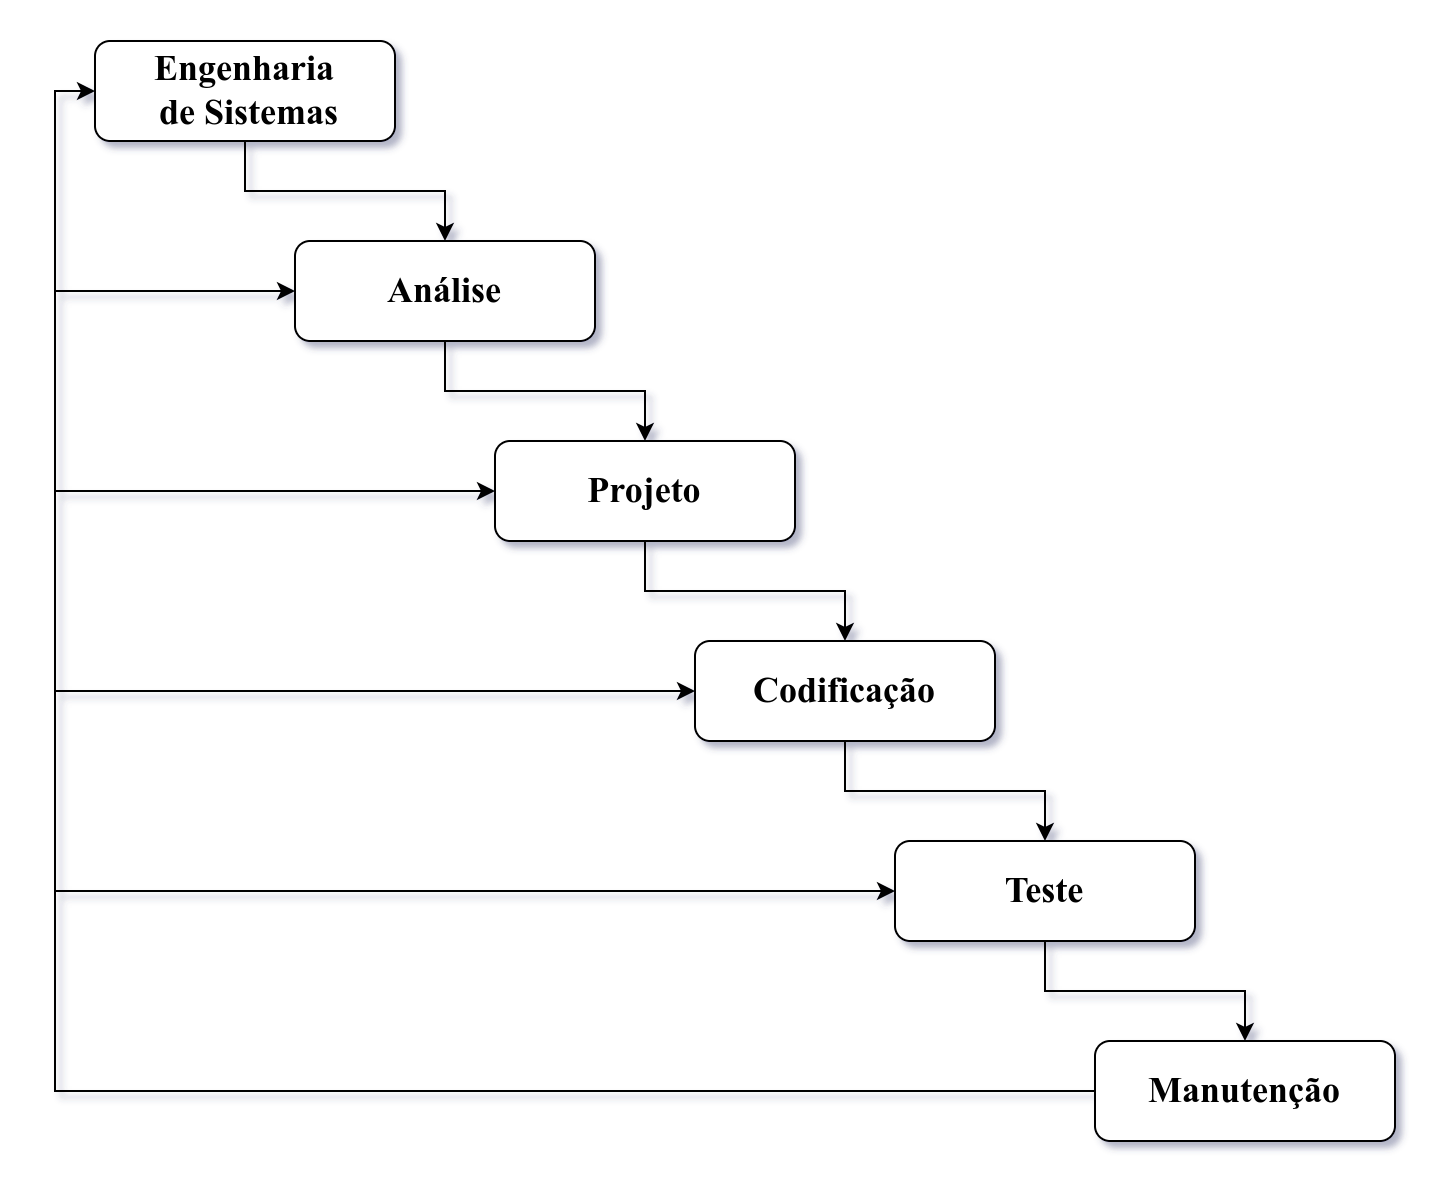

The diagram above was exported from draw.io. Its source (the exported page's mxGraphModel, read from the mxfile embedded in the PNG):
<mxGraphModel dx="1035" dy="676" grid="1" gridSize="10" guides="1" tooltips="1" connect="1" arrows="1" fold="1" page="1" pageScale="1" pageWidth="583" pageHeight="827" math="0" shadow="0">
  <root>
    <mxCell id="0" />
    <mxCell id="1" parent="0" />
    <mxCell id="Oq-ljVGPP87ZaVZy-ePw-15" value="" style="group" vertex="1" connectable="0" parent="1">
      <mxGeometry x="80" y="50" width="670" height="550" as="geometry" />
    </mxCell>
    <mxCell id="C6JgbhJZ64Mo8-9sQbz5-1" value="Engenharia&lt;br style=&quot;font-size: 18px;&quot;&gt;&amp;nbsp;de Sistemas" style="rounded=1;whiteSpace=wrap;html=1;movable=1;resizable=1;rotatable=1;deletable=1;editable=1;locked=0;connectable=1;fontSize=18;fontFamily=Times New Roman;fontStyle=1" parent="Oq-ljVGPP87ZaVZy-ePw-15" vertex="1">
      <mxGeometry x="20" width="150" height="50" as="geometry" />
    </mxCell>
    <mxCell id="C6JgbhJZ64Mo8-9sQbz5-2" value="Análise" style="rounded=1;whiteSpace=wrap;html=1;movable=1;resizable=1;rotatable=1;deletable=1;editable=1;locked=0;connectable=1;fontSize=18;fontFamily=Times New Roman;fontStyle=1" parent="Oq-ljVGPP87ZaVZy-ePw-15" vertex="1">
      <mxGeometry x="120" y="100" width="150" height="50" as="geometry" />
    </mxCell>
    <mxCell id="Oq-ljVGPP87ZaVZy-ePw-11" style="edgeStyle=orthogonalEdgeStyle;rounded=0;orthogonalLoop=1;jettySize=auto;html=1;entryX=0.5;entryY=0;entryDx=0;entryDy=0;fontSize=18;fontFamily=Times New Roman;fontStyle=1" edge="1" parent="Oq-ljVGPP87ZaVZy-ePw-15" source="C6JgbhJZ64Mo8-9sQbz5-1" target="C6JgbhJZ64Mo8-9sQbz5-2">
      <mxGeometry relative="1" as="geometry" />
    </mxCell>
    <mxCell id="C6JgbhJZ64Mo8-9sQbz5-3" value="Projeto" style="rounded=1;whiteSpace=wrap;html=1;movable=1;resizable=1;rotatable=1;deletable=1;editable=1;locked=0;connectable=1;fontSize=18;fontFamily=Times New Roman;fontStyle=1" parent="Oq-ljVGPP87ZaVZy-ePw-15" vertex="1">
      <mxGeometry x="220" y="200" width="150" height="50" as="geometry" />
    </mxCell>
    <mxCell id="Oq-ljVGPP87ZaVZy-ePw-10" style="edgeStyle=orthogonalEdgeStyle;rounded=0;orthogonalLoop=1;jettySize=auto;html=1;entryX=0.5;entryY=0;entryDx=0;entryDy=0;fontSize=18;fontFamily=Times New Roman;fontStyle=1" edge="1" parent="Oq-ljVGPP87ZaVZy-ePw-15" source="C6JgbhJZ64Mo8-9sQbz5-2" target="C6JgbhJZ64Mo8-9sQbz5-3">
      <mxGeometry relative="1" as="geometry" />
    </mxCell>
    <mxCell id="Oq-ljVGPP87ZaVZy-ePw-1" value="Codificação" style="rounded=1;whiteSpace=wrap;html=1;movable=1;resizable=1;rotatable=1;deletable=1;editable=1;locked=0;connectable=1;fontSize=18;fontFamily=Times New Roman;fontStyle=1" vertex="1" parent="Oq-ljVGPP87ZaVZy-ePw-15">
      <mxGeometry x="320" y="300" width="150" height="50" as="geometry" />
    </mxCell>
    <mxCell id="Oq-ljVGPP87ZaVZy-ePw-9" style="edgeStyle=orthogonalEdgeStyle;rounded=0;orthogonalLoop=1;jettySize=auto;html=1;entryX=0.5;entryY=0;entryDx=0;entryDy=0;fontSize=18;fontFamily=Times New Roman;fontStyle=1" edge="1" parent="Oq-ljVGPP87ZaVZy-ePw-15" source="C6JgbhJZ64Mo8-9sQbz5-3" target="Oq-ljVGPP87ZaVZy-ePw-1">
      <mxGeometry relative="1" as="geometry" />
    </mxCell>
    <mxCell id="Oq-ljVGPP87ZaVZy-ePw-2" value="Teste" style="rounded=1;whiteSpace=wrap;html=1;movable=1;resizable=1;rotatable=1;deletable=1;editable=1;locked=0;connectable=1;fontSize=18;fontFamily=Times New Roman;fontStyle=1" vertex="1" parent="Oq-ljVGPP87ZaVZy-ePw-15">
      <mxGeometry x="420" y="400" width="150" height="50" as="geometry" />
    </mxCell>
    <mxCell id="Oq-ljVGPP87ZaVZy-ePw-8" style="edgeStyle=orthogonalEdgeStyle;rounded=0;orthogonalLoop=1;jettySize=auto;html=1;entryX=0.5;entryY=0;entryDx=0;entryDy=0;fontSize=18;fontFamily=Times New Roman;fontStyle=1" edge="1" parent="Oq-ljVGPP87ZaVZy-ePw-15" source="Oq-ljVGPP87ZaVZy-ePw-1" target="Oq-ljVGPP87ZaVZy-ePw-2">
      <mxGeometry relative="1" as="geometry" />
    </mxCell>
    <mxCell id="Oq-ljVGPP87ZaVZy-ePw-4" style="edgeStyle=orthogonalEdgeStyle;rounded=0;orthogonalLoop=1;jettySize=auto;html=1;entryX=0;entryY=0.5;entryDx=0;entryDy=0;fontSize=18;fontFamily=Times New Roman;fontStyle=1" edge="1" parent="Oq-ljVGPP87ZaVZy-ePw-15" source="Oq-ljVGPP87ZaVZy-ePw-3" target="C6JgbhJZ64Mo8-9sQbz5-1">
      <mxGeometry relative="1" as="geometry" />
    </mxCell>
    <mxCell id="Oq-ljVGPP87ZaVZy-ePw-6" style="edgeStyle=orthogonalEdgeStyle;rounded=0;orthogonalLoop=1;jettySize=auto;html=1;entryX=0;entryY=0.5;entryDx=0;entryDy=0;exitX=0;exitY=0.5;exitDx=0;exitDy=0;fontSize=18;fontFamily=Times New Roman;fontStyle=1" edge="1" parent="Oq-ljVGPP87ZaVZy-ePw-15" source="Oq-ljVGPP87ZaVZy-ePw-3" target="Oq-ljVGPP87ZaVZy-ePw-2">
      <mxGeometry relative="1" as="geometry">
        <mxPoint x="80" y="420" as="targetPoint" />
        <Array as="points">
          <mxPoint y="525" />
          <mxPoint y="425" />
        </Array>
      </mxGeometry>
    </mxCell>
    <mxCell id="Oq-ljVGPP87ZaVZy-ePw-12" style="edgeStyle=orthogonalEdgeStyle;rounded=0;orthogonalLoop=1;jettySize=auto;html=1;entryX=0;entryY=0.5;entryDx=0;entryDy=0;fontSize=18;fontFamily=Times New Roman;fontStyle=1" edge="1" parent="Oq-ljVGPP87ZaVZy-ePw-15" source="Oq-ljVGPP87ZaVZy-ePw-3" target="Oq-ljVGPP87ZaVZy-ePw-1">
      <mxGeometry relative="1" as="geometry">
        <Array as="points">
          <mxPoint y="525" />
          <mxPoint y="325" />
        </Array>
      </mxGeometry>
    </mxCell>
    <mxCell id="Oq-ljVGPP87ZaVZy-ePw-13" style="edgeStyle=orthogonalEdgeStyle;rounded=0;orthogonalLoop=1;jettySize=auto;html=1;entryX=0;entryY=0.5;entryDx=0;entryDy=0;fontSize=18;fontFamily=Times New Roman;fontStyle=1" edge="1" parent="Oq-ljVGPP87ZaVZy-ePw-15" source="Oq-ljVGPP87ZaVZy-ePw-3" target="C6JgbhJZ64Mo8-9sQbz5-3">
      <mxGeometry relative="1" as="geometry">
        <Array as="points">
          <mxPoint y="525" />
          <mxPoint y="225" />
        </Array>
      </mxGeometry>
    </mxCell>
    <mxCell id="Oq-ljVGPP87ZaVZy-ePw-14" style="edgeStyle=orthogonalEdgeStyle;rounded=0;orthogonalLoop=1;jettySize=auto;html=1;entryX=0;entryY=0.5;entryDx=0;entryDy=0;fontSize=18;fontFamily=Times New Roman;fontStyle=1" edge="1" parent="Oq-ljVGPP87ZaVZy-ePw-15" source="Oq-ljVGPP87ZaVZy-ePw-3" target="C6JgbhJZ64Mo8-9sQbz5-2">
      <mxGeometry relative="1" as="geometry">
        <Array as="points">
          <mxPoint y="525" />
          <mxPoint y="125" />
        </Array>
      </mxGeometry>
    </mxCell>
    <mxCell id="Oq-ljVGPP87ZaVZy-ePw-3" value="Manutenção" style="rounded=1;whiteSpace=wrap;html=1;movable=1;resizable=1;rotatable=1;deletable=1;editable=1;locked=0;connectable=1;fontSize=18;fontFamily=Times New Roman;fontStyle=1" vertex="1" parent="Oq-ljVGPP87ZaVZy-ePw-15">
      <mxGeometry x="520" y="500" width="150" height="50" as="geometry" />
    </mxCell>
    <mxCell id="Oq-ljVGPP87ZaVZy-ePw-7" style="edgeStyle=orthogonalEdgeStyle;rounded=0;orthogonalLoop=1;jettySize=auto;html=1;entryX=0.5;entryY=0;entryDx=0;entryDy=0;fontSize=18;fontFamily=Times New Roman;fontStyle=1" edge="1" parent="Oq-ljVGPP87ZaVZy-ePw-15" source="Oq-ljVGPP87ZaVZy-ePw-2" target="Oq-ljVGPP87ZaVZy-ePw-3">
      <mxGeometry relative="1" as="geometry" />
    </mxCell>
  </root>
</mxGraphModel>